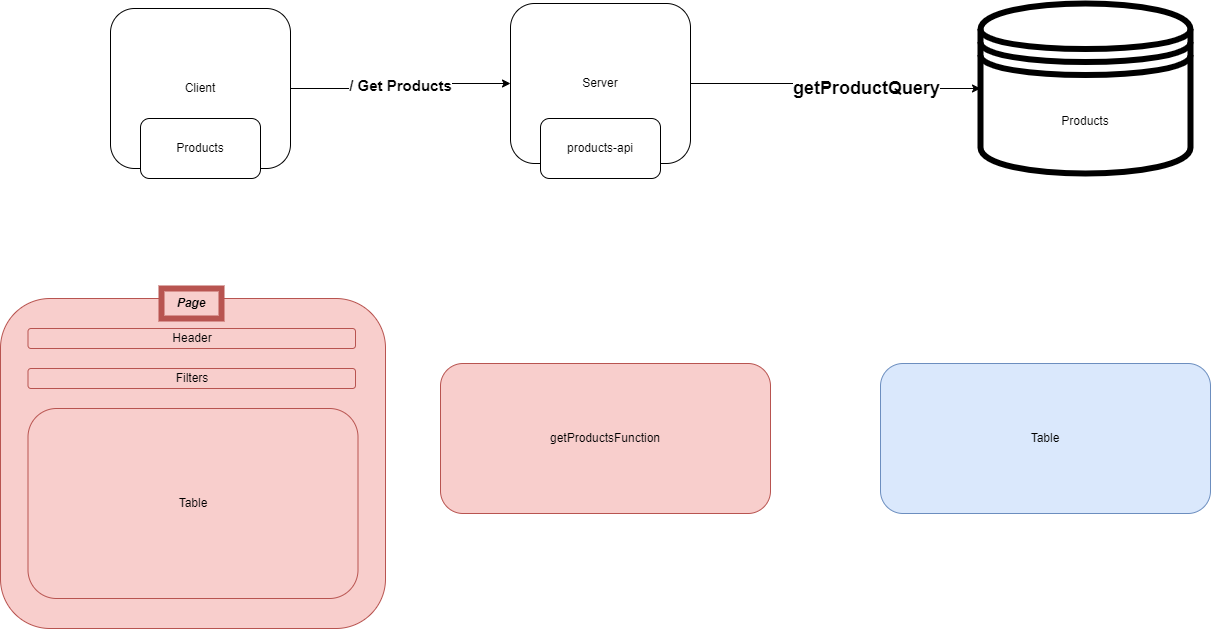

The diagram above was exported from draw.io. Its source (the exported page's mxGraphModel, read from the mxfile embedded in the PNG):
<mxGraphModel dx="2249" dy="762" grid="1" gridSize="10" guides="1" tooltips="1" connect="1" arrows="1" fold="1" page="1" pageScale="1" pageWidth="827" pageHeight="1169" math="0" shadow="0">
  <root>
    <mxCell id="0" />
    <mxCell id="1" parent="0" />
    <mxCell id="U8KQONbZZE68d4SFCdDz-14" value="/ Get Products" style="edgeStyle=orthogonalEdgeStyle;rounded=0;orthogonalLoop=1;jettySize=auto;html=1;fontSize=15;fontStyle=1" edge="1" parent="1" source="U8KQONbZZE68d4SFCdDz-2" target="U8KQONbZZE68d4SFCdDz-9">
      <mxGeometry relative="1" as="geometry" />
    </mxCell>
    <mxCell id="U8KQONbZZE68d4SFCdDz-2" value="Client" style="rounded=1;whiteSpace=wrap;html=1;" vertex="1" parent="1">
      <mxGeometry x="-110" y="80" width="180" height="160" as="geometry" />
    </mxCell>
    <mxCell id="U8KQONbZZE68d4SFCdDz-3" value="Products" style="rounded=1;whiteSpace=wrap;html=1;" vertex="1" parent="1">
      <mxGeometry x="-80" y="190" width="120" height="60" as="geometry" />
    </mxCell>
    <mxCell id="U8KQONbZZE68d4SFCdDz-4" value="Products" style="rounded=1;whiteSpace=wrap;html=1;fillColor=#f8cecc;strokeColor=#b85450;" vertex="1" parent="1">
      <mxGeometry x="-220" y="370" width="385" height="330" as="geometry" />
    </mxCell>
    <mxCell id="U8KQONbZZE68d4SFCdDz-5" value="Table" style="rounded=1;whiteSpace=wrap;html=1;fillColor=#f8cecc;strokeColor=#b85450;" vertex="1" parent="1">
      <mxGeometry x="-192.5" y="480" width="330" height="190" as="geometry" />
    </mxCell>
    <mxCell id="U8KQONbZZE68d4SFCdDz-6" value="Header" style="rounded=1;whiteSpace=wrap;html=1;fillColor=#f8cecc;strokeColor=#b85450;" vertex="1" parent="1">
      <mxGeometry x="-192.5" y="400" width="327.5" height="20" as="geometry" />
    </mxCell>
    <mxCell id="U8KQONbZZE68d4SFCdDz-7" value="Filters" style="rounded=1;whiteSpace=wrap;html=1;fillColor=#f8cecc;strokeColor=#b85450;" vertex="1" parent="1">
      <mxGeometry x="-192.5" y="440" width="327.5" height="20" as="geometry" />
    </mxCell>
    <mxCell id="U8KQONbZZE68d4SFCdDz-8" value="Page" style="text;html=1;strokeColor=#b85450;fillColor=#f8cecc;align=center;verticalAlign=middle;whiteSpace=wrap;rounded=0;strokeWidth=6;fontStyle=3" vertex="1" parent="1">
      <mxGeometry x="-59" y="360" width="60" height="30" as="geometry" />
    </mxCell>
    <mxCell id="U8KQONbZZE68d4SFCdDz-12" style="edgeStyle=orthogonalEdgeStyle;rounded=0;orthogonalLoop=1;jettySize=auto;html=1;entryX=0;entryY=0.5;entryDx=0;entryDy=0;" edge="1" parent="1" source="U8KQONbZZE68d4SFCdDz-9" target="U8KQONbZZE68d4SFCdDz-11">
      <mxGeometry relative="1" as="geometry" />
    </mxCell>
    <mxCell id="U8KQONbZZE68d4SFCdDz-13" value="getProductQuery" style="edgeLabel;html=1;align=center;verticalAlign=middle;resizable=0;points=[];fontStyle=1;fontSize=18;" vertex="1" connectable="0" parent="U8KQONbZZE68d4SFCdDz-12">
      <mxGeometry x="0.2174" y="1" relative="1" as="geometry">
        <mxPoint as="offset" />
      </mxGeometry>
    </mxCell>
    <mxCell id="U8KQONbZZE68d4SFCdDz-9" value="Server" style="rounded=1;whiteSpace=wrap;html=1;" vertex="1" parent="1">
      <mxGeometry x="290" y="75" width="180" height="160" as="geometry" />
    </mxCell>
    <mxCell id="U8KQONbZZE68d4SFCdDz-10" value="products-api" style="rounded=1;whiteSpace=wrap;html=1;" vertex="1" parent="1">
      <mxGeometry x="320" y="190" width="120" height="60" as="geometry" />
    </mxCell>
    <mxCell id="U8KQONbZZE68d4SFCdDz-11" value="Products" style="shape=datastore;whiteSpace=wrap;html=1;strokeWidth=6;" vertex="1" parent="1">
      <mxGeometry x="760" y="75" width="210" height="170" as="geometry" />
    </mxCell>
    <mxCell id="U8KQONbZZE68d4SFCdDz-15" value="getProductsFunction" style="rounded=1;whiteSpace=wrap;html=1;fillColor=#f8cecc;strokeColor=#b85450;" vertex="1" parent="1">
      <mxGeometry x="220" y="435" width="330" height="150" as="geometry" />
    </mxCell>
    <mxCell id="U8KQONbZZE68d4SFCdDz-16" value="Table" style="rounded=1;whiteSpace=wrap;html=1;fillColor=#dae8fc;strokeColor=#6c8ebf;" vertex="1" parent="1">
      <mxGeometry x="660" y="435" width="330" height="150" as="geometry" />
    </mxCell>
  </root>
</mxGraphModel>